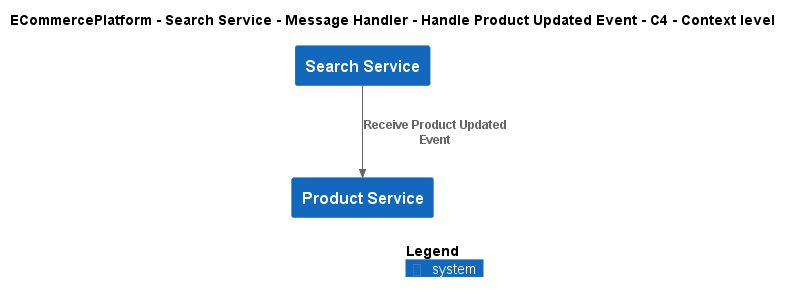

The diagram above was rendered by PlantUML. Its source (embedded in the PNG):
@startuml
!include ..\..\..\..\..\..\..\.c4s\C4_Context.puml

AddElementTag("c4interflow:lifecycle:new", $bgColor=green, $fontColor=#ffffff, $borderColor=green, $shadowing="False")
AddElementTag("c4interflow:lifecycle:changed", $bgColor=orange, $fontColor=#ffffff, $borderColor=orange, $shadowing="False")
AddElementTag("c4interflow:lifecycle:removed", $bgColor=red, $fontColor=#ffffff, $borderColor=red, $shadowing="False")

AddRelTag("c4interflow:lifecycle:new", $textColor=green, $lineColor=green)
AddRelTag("c4interflow:lifecycle:changed", $textColor=orange, $lineColor=orange)
AddRelTag("c4interflow:lifecycle:removed", $textColor=red, $lineColor=red)

SHOW_PERSON_PORTRAIT()
LAYOUT_TOP_DOWN()

skinparam linetype polyline

title ECommercePlatform - Search Service - Message Handler - Handle Product Updated Event - C4 - Context level

System(ECommercePlatform.SoftwareSystems.SearchService, "Search Service", "")
System(ECommercePlatform.SoftwareSystems.ProductService, "Product Service", "")

Rel(ECommercePlatform.SoftwareSystems.SearchService, ECommercePlatform.SoftwareSystems.ProductService, "Receive Product Updated Event")


SHOW_LEGEND()
@enduml